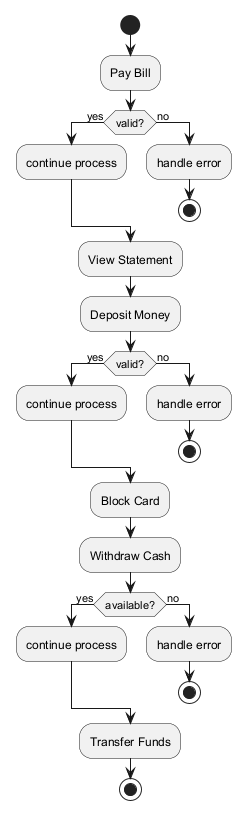

The diagram above was rendered by PlantUML. Its source (embedded in the PNG):
@startuml
skinparam backgroundColor #FFFFFF
skinparam classBackgroundColor #F3E5F5
skinparam classBorderColor #6A1B9A
start
:Pay Bill;
if (valid?) then (yes)
:continue process;
else (no)
:handle error;
stop
endif
:View Statement;
:Deposit Money;
if (valid?) then (yes)
:continue process;
else (no)
:handle error;
stop
endif
:Block Card;
:Withdraw Cash;
if (available?) then (yes)
:continue process;
else (no)
:handle error;
stop
endif
:Transfer Funds;
stop
@enduml